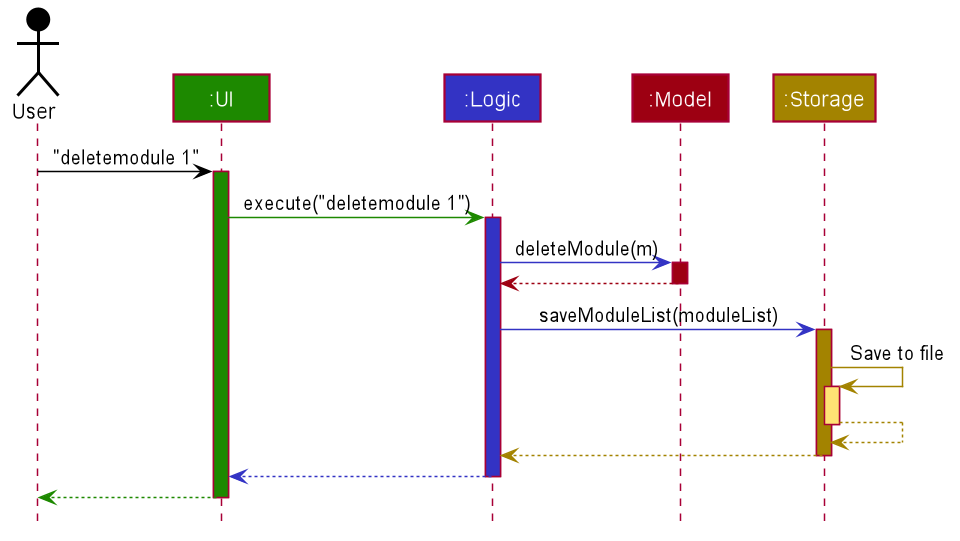

The diagram above was rendered by PlantUML. Its source (embedded in the PNG):
@startuml








skinparam BackgroundColor #FFFFFFF

skinparam Shadowing false

skinparam Class {
    FontColor #FFFFFF
    BorderThickness 1
    BorderColor #FFFFFF
    StereotypeFontColor #FFFFFF
    FontName Arial
}

skinparam Actor {
    BorderColor #000000
    Color #000000
    FontName Arial
}

skinparam Sequence {
    MessageAlign center
    BoxFontSize 15
    BoxPadding 0
    BoxFontColor #FFFFFF
    FontName Arial
}

skinparam Participant {
    FontColor #FFFFFFF
    Padding 20
}

skinparam MinClassWidth 50
skinparam ParticipantPadding 10
skinparam Shadowing false
skinparam DefaultTextAlignment center
skinparam packageStyle Rectangle

hide footbox
hide members
hide circle

Actor User as user #000000
Participant ":UI" as ui #1D8900
Participant ":Logic" as logic #3333C4
Participant ":Model" as model #9D0012
Participant ":Storage" as storage #A38300

user -[#000000]> ui : "deletemodule 1"
activate ui #1D8900

ui -[#1D8900]> logic : execute("deletemodule 1")
activate logic #3333C4

logic -[#3333C4]> model : deleteModule(m)
activate model #9D0012

model -[#9D0012]-> logic
deactivate model

logic -[#3333C4]> storage : saveModuleList(moduleList)
activate storage #A38300

storage -[#A38300]> storage : Save to file
activate storage #FFE374
storage --[#A38300]> storage
deactivate storage

storage --[#A38300]> logic
deactivate storage

logic --[#3333C4]> ui
deactivate logic

ui--[#1D8900]> user
deactivate ui
@enduml